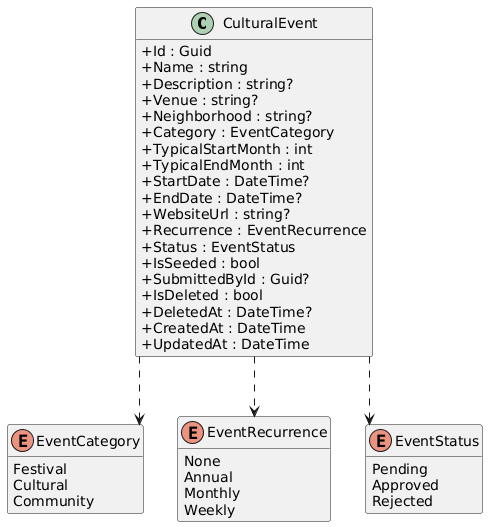

The diagram above was rendered by PlantUML. Its source (embedded in the PNG):
@startuml
skinparam classAttributeIconSize 0
skinparam linetype ortho
hide empty methods

class CulturalEvent {
  +Id : Guid
  +Name : string
  +Description : string?
  +Venue : string?
  +Neighborhood : string?
  +Category : EventCategory
  +TypicalStartMonth : int
  +TypicalEndMonth : int
  +StartDate : DateTime?
  +EndDate : DateTime?
  +WebsiteUrl : string?
  +Recurrence : EventRecurrence
  +Status : EventStatus
  +IsSeeded : bool
  +SubmittedById : Guid?
  +IsDeleted : bool
  +DeletedAt : DateTime?
  +CreatedAt : DateTime
  +UpdatedAt : DateTime
}

enum EventCategory {
  Festival
  Cultural
  Community
}

enum EventRecurrence {
  None
  Annual
  Monthly
  Weekly
}

enum EventStatus {
  Pending
  Approved
  Rejected
}

CulturalEvent ..> EventCategory
CulturalEvent ..> EventRecurrence
CulturalEvent ..> EventStatus
@enduml